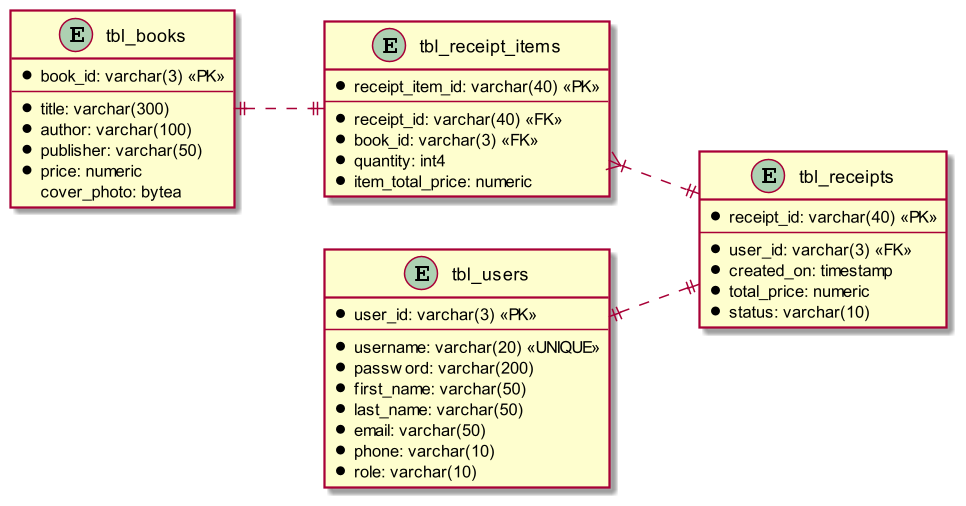

The diagram above was rendered by PlantUML. Its source (embedded in the PNG):
@startuml

scale 1.5
left to right direction

entity "tbl_books" as tbl_books {
    *book_id: varchar(3) <<PK>>
    --
    *title: varchar(300)
    *author: varchar(100)
    *publisher: varchar(50)
    *price: numeric
    cover_photo: bytea
}

entity "tbl_users" as tbl_users {
    *user_id: varchar(3) <<PK>>
    --
    *username: varchar(20) <<UNIQUE>>
    *password: varchar(200)
    *first_name: varchar(50)
    *last_name: varchar(50)
    *email: varchar(50)
    *phone: varchar(10)
    *role: varchar(10)
}

entity "tbl_receipts" as tbl_receipts {
    *receipt_id: varchar(40) <<PK>>
    --
    *user_id: varchar(3) <<FK>>
    *created_on: timestamp
    *total_price: numeric
    *status: varchar(10)
}

entity "tbl_receipt_items" as tbl_receipt_items {
    *receipt_item_id: varchar(40) <<PK>>
    --
    *receipt_id: varchar(40) <<FK>>
    *book_id: varchar(3) <<FK>>
    *quantity: int4
    *item_total_price: numeric
}

tbl_users ||..|| tbl_receipts
tbl_receipt_items }|..|| tbl_receipts
tbl_books ||..|| tbl_receipt_items

@enduml